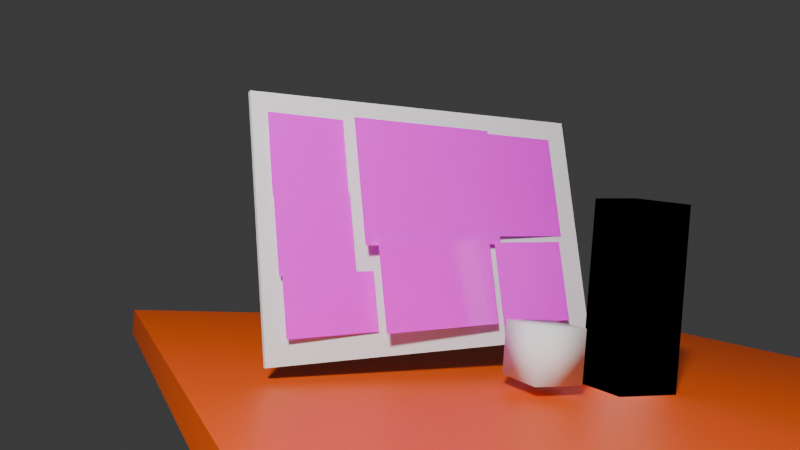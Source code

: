 # Source: ing3.blend  (saved by Blender 5.0.119; exported with 4.5.12 LTS)
import bpy
from mathutils import Matrix  # noqa: F401  (used for matrix-valued properties, if any)

bpy.ops.wm.read_factory_settings(use_empty=True)
scene = bpy.context.scene
scene.name = 'Scene'

# ---- collections
col_foreground = bpy.data.collections.new('foreground'); scene.collection.children.link(col_foreground)
col_background = bpy.data.collections.new('background'); scene.collection.children.link(col_background)
col_3 = bpy.data.collections.new('コレクション 3'); scene.collection.children.link(col_3)

# ---- images (referenced by path relative to the original .blend; pixels are not part of the script)
import os
ASSET_DIR = os.environ.get("B2B_ASSET_DIR", "")  # directory of the original .blend (textures are referenced by path, not embedded)
HERE = os.path.dirname(os.path.abspath(__file__))  # packed textures are extracted next to this script under _unpacked/

def load_image(name, relpath, width, height, colorspace="sRGB"):
    """Load a texture the original file referenced (path relative to the .blend, or extracted next to this script)."""
    p = next((c for c in (os.path.join(HERE, relpath), os.path.join(ASSET_DIR, relpath)) if relpath and os.path.exists(c)), "")
    if p:
        img = bpy.data.images.load(p, check_existing=True)
        img.name = name
    else:  # same state as the original file: an image datablock whose file is absent (Cycles renders it pink)
        img = bpy.data.images.new(name, width, height)
        img.source = "FILE"
        img.filepath = "//" + (relpath or name)
    img.colorspace_settings.name = colorspace
    return img
img_026ulxqimgpmuxa1773326419_1773326429_png = load_image('026ulxQImgpmuXA1773326419_1773326429.png', '026ulxQImgpmuXA1773326419_1773326429.png', 1024, 1024, 'sRGB')
img_goanuemqyfmg6p61773326461_1773326466_png = load_image('GOaNuEmQYfMG6p61773326461_1773326466.png', 'GOaNuEmQYfMG6p61773326461_1773326466.png', 1024, 1024, 'sRGB')
img_ex3jwzhnezypzrh1773326483_1773326488_png = load_image('eX3JwZHnezypzrh1773326483_1773326488.png', 'eX3JwZHnezypzrh1773326483_1773326488.png', 1024, 1024, 'sRGB')
img_f13z9bubalsnx441773326498_1773326501_png = load_image('F13z9bubAlsnx441773326498_1773326501.png', 'F13z9bubAlsnx441773326498_1773326501.png', 1024, 1024, 'sRGB')
img_ruacnrzxz5revfs1773372045_1773372056_png = load_image('RuACnrzXZ5reVfs1773372045_1773372056.png', 'RuACnrzXZ5reVfs1773372045_1773372056.png', 1024, 1024, 'sRGB')
img_5tnuyez1d1p678b1773326513_1773326524_png = load_image('5tNuyEZ1d1P678B1773326513_1773326524.png', '5tNuyEZ1d1P678B1773326513_1773326524.png', 1024, 1024, 'sRGB')
img_bumzjdx6gla0s4p1773326538_1773326545_png = load_image('bumZjDx6gLA0S4P1773326538_1773326545.png', 'bumZjDx6gLA0S4P1773326538_1773326545.png', 1024, 1024, 'sRGB')

# ---- materials (node trees are filled in below, after node groups)
mat_001 = bpy.data.materials.new('マテリアル.001')
mat_002 = bpy.data.materials.new('マテリアル.002')
mat_003 = bpy.data.materials.new('マテリアル.003')
mat_004 = bpy.data.materials.new('マテリアル.004')
mat_005 = bpy.data.materials.new('マテリアル.005')
mat_006 = bpy.data.materials.new('マテリアル.006')
mat_007 = bpy.data.materials.new('マテリアル.007')
mat_008 = bpy.data.materials.new('マテリアル.008')
mat_x = bpy.data.materials.new('マテリアル')

# ---- material node trees
mat_001.use_nodes = True; mat_001.node_tree.nodes.clear()
_N = mat_001.node_tree.nodes; _L = mat_001.node_tree.links
n0 = _N.new('ShaderNodeBsdfPrincipled'); n0.name = 'プリンシプルBSDF'; n0.location = (-200, 100)
n0.inputs[2].default_value = 0.12
n0.inputs[13].default_value = 0.7
n0.inputs[19].default_value = 0.35
n0.inputs[20].default_value = 0.35
n1 = _N.new('ShaderNodeOutputMaterial'); n1.name = 'マテリアル出力'; n1.location = (200, 100)
n2 = _N.new('ShaderNodeTexImage'); n2.name = '画像テクスチャ'; n2.location = (-490, 80)
n2.image = img_026ulxqimgpmuxa1773326419_1773326429_png
_L.new(n0.outputs[0], n1.inputs[0])
_L.new(n2.outputs[0], n0.inputs[0])
_L.new(n2.outputs[1], n0.inputs[4])
n1.is_active_output = True
mat_002.use_nodes = True; mat_002.node_tree.nodes.clear()
_N = mat_002.node_tree.nodes; _L = mat_002.node_tree.links
n0 = _N.new('ShaderNodeBsdfPrincipled'); n0.name = 'プリンシプルBSDF'; n0.location = (-200, 100)
n0.inputs[2].default_value = 0.12
n0.inputs[13].default_value = 0.7
n0.inputs[19].default_value = 0.35
n0.inputs[20].default_value = 0.35
n1 = _N.new('ShaderNodeOutputMaterial'); n1.name = 'マテリアル出力'; n1.location = (200, 100)
n2 = _N.new('ShaderNodeTexImage'); n2.name = '画像テクスチャ'; n2.location = (-490, 80)
n2.image = img_goanuemqyfmg6p61773326461_1773326466_png
_L.new(n0.outputs[0], n1.inputs[0])
_L.new(n2.outputs[0], n0.inputs[0])
_L.new(n2.outputs[1], n0.inputs[4])
n1.is_active_output = True
mat_003.use_nodes = True; mat_003.node_tree.nodes.clear()
_N = mat_003.node_tree.nodes; _L = mat_003.node_tree.links
n0 = _N.new('ShaderNodeBsdfPrincipled'); n0.name = 'プリンシプルBSDF'; n0.location = (-200, 100)
n0.inputs[2].default_value = 0.12
n0.inputs[13].default_value = 0.7
n0.inputs[19].default_value = 0.35
n0.inputs[20].default_value = 0.35
n1 = _N.new('ShaderNodeOutputMaterial'); n1.name = 'マテリアル出力'; n1.location = (200, 100)
n2 = _N.new('ShaderNodeTexImage'); n2.name = '画像テクスチャ'; n2.location = (-490, 80)
n2.image = img_ex3jwzhnezypzrh1773326483_1773326488_png
_L.new(n0.outputs[0], n1.inputs[0])
_L.new(n2.outputs[0], n0.inputs[0])
_L.new(n2.outputs[1], n0.inputs[4])
n1.is_active_output = True
mat_004.use_nodes = True; mat_004.node_tree.nodes.clear()
_N = mat_004.node_tree.nodes; _L = mat_004.node_tree.links
n0 = _N.new('ShaderNodeBsdfPrincipled'); n0.name = 'プリンシプルBSDF'; n0.location = (-200, 100)
n0.inputs[2].default_value = 0.12
n0.inputs[13].default_value = 0.7
n0.inputs[19].default_value = 0.35
n0.inputs[20].default_value = 0.35
n1 = _N.new('ShaderNodeOutputMaterial'); n1.name = 'マテリアル出力'; n1.location = (200, 100)
n2 = _N.new('ShaderNodeTexImage'); n2.name = '画像テクスチャ'; n2.location = (-490, 80)
n2.image = img_f13z9bubalsnx441773326498_1773326501_png
_L.new(n0.outputs[0], n1.inputs[0])
_L.new(n2.outputs[0], n0.inputs[0])
_L.new(n2.outputs[1], n0.inputs[4])
n1.is_active_output = True
mat_005.use_nodes = True; mat_005.node_tree.nodes.clear()
_N = mat_005.node_tree.nodes; _L = mat_005.node_tree.links
n0 = _N.new('ShaderNodeBsdfPrincipled'); n0.name = 'プリンシプルBSDF'; n0.location = (-200, 100)
n0.inputs[2].default_value = 0.12
n0.inputs[13].default_value = 0.7
n0.inputs[19].default_value = 0.35
n0.inputs[20].default_value = 0.35
n1 = _N.new('ShaderNodeOutputMaterial'); n1.name = 'マテリアル出力'; n1.location = (200, 100)
n2 = _N.new('ShaderNodeTexImage'); n2.name = '画像テクスチャ'; n2.location = (-490, 80)
n2.image = img_ruacnrzxz5revfs1773372045_1773372056_png
_L.new(n0.outputs[0], n1.inputs[0])
_L.new(n2.outputs[0], n0.inputs[0])
_L.new(n2.outputs[1], n0.inputs[4])
n1.is_active_output = True
mat_006.use_nodes = True; mat_006.node_tree.nodes.clear()
_N = mat_006.node_tree.nodes; _L = mat_006.node_tree.links
n0 = _N.new('ShaderNodeBsdfPrincipled'); n0.name = 'プリンシプルBSDF'; n0.location = (-200, 100)
n0.inputs[2].default_value = 0.12
n0.inputs[13].default_value = 0.7
n0.inputs[19].default_value = 0.35
n0.inputs[20].default_value = 0.35
n1 = _N.new('ShaderNodeOutputMaterial'); n1.name = 'マテリアル出力'; n1.location = (200, 100)
n2 = _N.new('ShaderNodeTexImage'); n2.name = '画像テクスチャ'; n2.location = (-490, 80)
n2.image = img_5tnuyez1d1p678b1773326513_1773326524_png
_L.new(n0.outputs[0], n1.inputs[0])
_L.new(n2.outputs[0], n0.inputs[0])
_L.new(n2.outputs[1], n0.inputs[4])
n1.is_active_output = True
mat_007.use_nodes = True; mat_007.node_tree.nodes.clear()
_N = mat_007.node_tree.nodes; _L = mat_007.node_tree.links
n0 = _N.new('ShaderNodeBsdfPrincipled'); n0.name = 'プリンシプルBSDF'; n0.location = (-200, 100)
n1 = _N.new('ShaderNodeOutputMaterial'); n1.name = 'マテリアル出力'; n1.location = (200, 100)
n2 = _N.new('ShaderNodeTexImage'); n2.name = '画像テクスチャ'; n2.location = (-490, 80)
n2.image = img_bumzjdx6gla0s4p1773326538_1773326545_png
_L.new(n0.outputs[0], n1.inputs[0])
_L.new(n2.outputs[0], n0.inputs[0])
_L.new(n2.outputs[1], n0.inputs[4])
n1.is_active_output = True
mat_008.use_nodes = True; mat_008.node_tree.nodes.clear()
_N = mat_008.node_tree.nodes; _L = mat_008.node_tree.links
n0 = _N.new('ShaderNodeBsdfPrincipled'); n0.name = 'プリンシプルBSDF'; n0.location = (-200, 100)
n1 = _N.new('ShaderNodeOutputMaterial'); n1.name = 'マテリアル出力'; n1.location = (200, 100)
_L.new(n0.outputs[0], n1.inputs[0])
n1.is_active_output = True
mat_x.use_nodes = True; mat_x.node_tree.nodes.clear()
_N = mat_x.node_tree.nodes; _L = mat_x.node_tree.links
n0 = _N.new('ShaderNodeBsdfPrincipled'); n0.name = 'プリンシプルBSDF'; n0.location = (-200, 100)
n0.inputs[0].default_value = (0.8, 0.093, 0.0, 1.0)
n1 = _N.new('ShaderNodeOutputMaterial'); n1.name = 'マテリアル出力'; n1.location = (200, 100)
_L.new(n0.outputs[0], n1.inputs[0])
n1.is_active_output = True

# ---- world
world_world = bpy.data.worlds.new('World'); scene.world = world_world
world_world.use_nodes = True; world_world.node_tree.nodes.clear()
_N = world_world.node_tree.nodes; _L = world_world.node_tree.links
n0 = _N.new('ShaderNodeOutputWorld'); n0.name = 'World Output'; n0.location = (200, 100)
n1 = _N.new('ShaderNodeBackground'); n1.name = 'Background'; n1.location = (-200, 100)
n1.inputs[0].default_value = (0.05088, 0.05088, 0.05088, 1.0)
_L.new(n1.outputs[0], n0.inputs[0])
n0.is_active_output = True
world_world.color = (0.05088, 0.05088, 0.05088)
world_world.sun_shadow_jitter_overblur = 0.0
world_world.light_settings.ao_factor = 0.05
world_world.light_settings.distance = 1.0

# ---- cameras
cam_camera = bpy.data.cameras.new('Camera')
cam_camera.sensor_fit = 'HORIZONTAL'
cam_camera.clip_end = 100.0
cam_camera.lens = 30.93
cam_camera.sensor_width = 35.0
cam_camera.ortho_scale = 7.314
cam_camera.show_background_images = True

# ---- lights
light_x = bpy.data.lights.new('エリア', 'AREA')
light_x.energy = 409.7
light_x.size = 0.5432
light_x.size_y = 1.0
light_light = bpy.data.lights.new('Light', 'POINT')

# ---- meshes
me_cube = bpy.data.meshes.new('Cube')
me_cube.from_pydata([(-1.0, -1.0, -1.0), (1.0, -1.0, -1.0), (1.0, 1.0, -1.0), (-1.0, 1.0, -1.0), (-1.0, -1.0, 1.0), (1.0, -1.0, 1.0), (1.0, 1.0, 1.0), (-1.0, 1.0, 1.0)], [], [(0, 1, 2, 3), (4, 7, 6, 5), (0, 4, 5, 1), (1, 5, 6, 2), (2, 6, 7, 3), (3, 7, 4, 0)])
me_cube.polygons.foreach_set('use_smooth', [True] * 6)
me_cube.update()
me_x = bpy.data.meshes.new('平面')
me_x.from_pydata([(-1.0, -1.0, 0.0), (1.0, -1.0, 0.0), (-1.0, 1.0, 0.0), (1.0, 1.0, 0.0)], [], [(0, 1, 3, 2)])
_uv = me_x.uv_layers.new(name='UVマップ')
_uv.uv.foreach_set('vector', [0.0, 0.0, 1.0, 0.0, 1.0, 1.0, 0.0, 1.0])
me_x.materials.append(mat_001)
me_x.update()
me_001 = bpy.data.meshes.new('平面.001')
me_001.from_pydata([(-1.0, -1.0, 0.0), (1.0, -1.0, 0.0), (-1.0, 1.0, 0.0), (1.0, 1.0, 0.0)], [], [(0, 1, 3, 2)])
_uv = me_001.uv_layers.new(name='UVマップ')
_uv.uv.foreach_set('vector', [0.0, 0.0, 1.0, 0.0, 1.0, 1.0, 0.0, 1.0])
me_001.materials.append(mat_002)
me_001.update()
me_002 = bpy.data.meshes.new('平面.002')
me_002.from_pydata([(-1.0, -1.0, 0.0), (1.0, -1.0, 0.0), (-1.0, 1.0, 0.0), (1.0, 1.0, 0.0)], [], [(0, 1, 3, 2)])
_uv = me_002.uv_layers.new(name='UVマップ')
_uv.uv.foreach_set('vector', [0.0, 0.0, 1.0, 0.0, 1.0, 1.0, 0.0, 1.0])
me_002.materials.append(mat_003)
me_002.update()
me_003 = bpy.data.meshes.new('平面.003')
me_003.from_pydata([(-1.0, -1.0, 0.0), (1.0, -1.0, 0.0), (-1.0, 1.0, 0.0), (1.0, 1.0, 0.0)], [], [(0, 1, 3, 2)])
_uv = me_003.uv_layers.new(name='UVマップ')
_uv.uv.foreach_set('vector', [0.0, 0.0, 1.0, 0.0, 1.0, 1.0, 0.0, 1.0])
me_003.materials.append(mat_004)
me_003.update()
me_004 = bpy.data.meshes.new('平面.004')
me_004.from_pydata([(-1.0, -1.0, 0.0), (1.0, -1.0, 0.0), (-1.0, 1.0, 0.0), (1.0, 1.0, 0.0)], [], [(0, 1, 3, 2)])
_uv = me_004.uv_layers.new(name='UVマップ')
_uv.uv.foreach_set('vector', [0.0, 0.0, 1.0, 0.0, 1.0, 1.0, 0.0, 1.0])
me_004.materials.append(mat_005)
me_004.update()
me_005 = bpy.data.meshes.new('平面.005')
me_005.from_pydata([(-1.0, -1.0, 0.0), (1.0, -1.0, 0.0), (-1.0, 1.0, 0.0), (1.0, 1.0, 0.0)], [], [(0, 1, 3, 2)])
_uv = me_005.uv_layers.new(name='UVマップ')
_uv.uv.foreach_set('vector', [0.0, 0.0, 1.0, 0.0, 1.0, 1.0, 0.0, 1.0])
me_005.materials.append(mat_006)
me_005.update()
me_006 = bpy.data.meshes.new('平面.006')
me_006.from_pydata([(-1.0, -1.0, 0.0), (1.0, -1.0, 0.0), (-1.0, 1.0, 0.0), (1.0, 1.0, 0.0)], [], [(0, 1, 3, 2)])
_uv = me_006.uv_layers.new(name='UVマップ')
_uv.uv.foreach_set('vector', [0.0, 0.0, 1.0, 0.0, 1.0, 1.0, 0.0, 1.0])
me_006.materials.append(mat_007)
me_006.update()
me_cube_001 = bpy.data.meshes.new('Cube.001')
me_cube_001.from_pydata([(-1.0, -1.0, -1.0), (1.0, -1.0, -1.0), (1.0, 1.0, -1.0), (-1.0, 1.0, -1.0), (-1.0, -1.0, 1.0), (1.0, -1.0, 1.0), (1.0, 1.0, 1.0), (-1.0, 1.0, 1.0)], [], [(0, 1, 2, 3), (4, 7, 6, 5), (0, 4, 5, 1), (1, 5, 6, 2), (2, 6, 7, 3), (3, 7, 4, 0)])
me_cube_001.polygons.foreach_set('use_smooth', [True] * 6)
me_cube_001.materials.append(mat_008)
me_cube_001.update()
me_x_1 = bpy.data.meshes.new('立方体')
me_x_1.from_pydata([(-1.0, -1.0, -1.0), (-1.0, -1.0, 1.0), (-1.0, 1.0, -1.0), (-1.0, 1.0, 1.0), (1.0, -1.0, -1.0), (1.0, -1.0, 1.0), (1.0, 1.0, -1.0), (1.0, 1.0, 1.0)], [], [(0, 1, 3, 2), (2, 3, 7, 6), (6, 7, 5, 4), (4, 5, 1, 0), (2, 6, 4, 0), (7, 3, 1, 5)])
_uv = me_x_1.uv_layers.new(name='UVマップ')
_uv.uv.foreach_set('vector', [0.375, 0.0, 0.625, 0.0, 0.625, 0.25, 0.375, 0.25, 0.375, 0.25, 0.625, 0.25, 0.625, 0.5, 0.375, 0.5, 0.375, 0.5, 0.625, 0.5, 0.625, 0.75, 0.375, 0.75, 0.375, 0.75, 0.625, 0.75, 0.625, 1.0, 0.375, 1.0, 0.125, 0.5, 0.375, 0.5, 0.375, 0.75, 0.125, 0.75, 0.625, 0.5, 0.875, 0.5, 0.875, 0.75, 0.625, 0.75])
me_x_1.materials.append(mat_x)
me_x_1.update()
me_001_1 = bpy.data.meshes.new('立方体.001')
me_001_1.from_pydata([(-1.0, -1.0, -1.0), (-1.0, -1.0, 1.0), (-1.0, 1.0, -1.0), (-1.0, 1.0, 1.0), (1.0, -1.0, -1.0), (1.0, -1.0, 1.0), (1.0, 1.0, -1.0), (1.0, 1.0, 1.0)], [], [(0, 1, 3, 2), (2, 3, 7, 6), (6, 7, 5, 4), (4, 5, 1, 0), (2, 6, 4, 0), (7, 3, 1, 5)])
_uv = me_001_1.uv_layers.new(name='UVマップ')
_uv.uv.foreach_set('vector', [0.375, 0.0, 0.625, 0.0, 0.625, 0.25, 0.375, 0.25, 0.375, 0.25, 0.625, 0.25, 0.625, 0.5, 0.375, 0.5, 0.375, 0.5, 0.625, 0.5, 0.625, 0.75, 0.375, 0.75, 0.375, 0.75, 0.625, 0.75, 0.625, 1.0, 0.375, 1.0, 0.125, 0.5, 0.375, 0.5, 0.375, 0.75, 0.125, 0.75, 0.625, 0.5, 0.875, 0.5, 0.875, 0.75, 0.625, 0.75])
me_001_1.update()

# ---- objects
ob_x = bpy.data.objects.new('エリア', light_x)
ob_camera = bpy.data.objects.new('Camera', cam_camera)
ob_light = bpy.data.objects.new('Light', light_light)
ob_cube = bpy.data.objects.new('Cube', me_cube)
ob_x_1 = bpy.data.objects.new('平面', me_x)
ob_001 = bpy.data.objects.new('平面.001', me_001)
ob_002 = bpy.data.objects.new('平面.002', me_002)
ob_003 = bpy.data.objects.new('平面.003', me_003)
ob_004 = bpy.data.objects.new('平面.004', me_004)
ob_005 = bpy.data.objects.new('平面.005', me_005)
ob_006 = bpy.data.objects.new('平面.006', me_006)
ob_cube_001 = bpy.data.objects.new('Cube.001', me_cube_001)
ob_x_2 = bpy.data.objects.new('立方体', me_x_1)
ob_001_1 = bpy.data.objects.new('立方体.001', me_001_1)

# ---- transforms, parenting, visibility, modifiers, constraints
ob_x.location = (7.314, -7.259, 8.769)
ob_x.rotation_euler = (0.4856, 0.3177, 0.08473)
ob_camera.location = (7.481, -6.508, 5.344)
ob_camera.rotation_euler = (1.109, 0.0, 0.8149)
ob_camera.lock_rotations_4d = False
ob_camera.empty_display_type = 'ARROWS'
ob_camera.color = (0.0, 0.0, 0.0, 0.0)
ob_camera.display_type = 'WIRE'
ob_camera.lineart.crease_threshold = 0.0
_c = ob_camera.constraints.new('CAMERA_SOLVER'); _c.name = 'カメラソルバー'
ob_light.location = (4.076, 1.005, 5.904)
ob_cube.location = (6.34, -4.73, 3.82)
ob_cube.rotation_euler = (-0.2793, -0.384, -0.2793)
ob_cube.scale = (0.1, 0.1, 0.1)
ob_x_1.location = (5.526, -5.112, 4.436)
ob_x_1.rotation_euler = (0.99, 0.2647, -4.941)
ob_x_1.scale = (0.15, 0.15, 1.0)
ob_001.location = (5.666, -5.204, 4.211)
ob_001.rotation_euler = (0.9908, 0.2551, -4.938)
ob_001.scale = (0.15, 0.15, 1.0)
ob_002.location = (5.802, -5.251, 4.0)
ob_002.rotation_euler = (0.9908, 0.2551, -4.938)
ob_002.scale = (0.18, 0.11, 1.0)
ob_003.location = (5.724, -4.685, 4.264)
ob_003.rotation_euler = (0.9908, 0.2551, -4.938)
ob_003.scale = (0.32, 0.24, 1.0)
ob_004.location = (5.926, -4.83, 3.964)
ob_004.rotation_euler = (0.9908, 0.2551, -4.938)
ob_004.scale = (0.26, 0.17, 1.0)
ob_005.location = (5.824, -4.215, 4.147)
ob_005.rotation_euler = (0.9908, 0.2551, -4.938)
ob_005.scale = (0.1803, 0.2178, 1.105)
ob_006.location = (6.05, -4.415, 3.851)
ob_006.rotation_euler = (0.9908, 0.255, -4.938)
ob_006.scale = (0.1801, 0.1651, 0.9879)
ob_cube_001.location = (6.453, -4.32, 3.836)
ob_cube_001.rotation_euler = (-0.2793, -0.384, -0.2793)
ob_cube_001.scale = (0.1055, 0.1371, 0.4387)
ob_cube_001.is_holdout = True
ob_x_2.location = (6.63, -4.41, 3.55)
ob_x_2.rotation_euler = (-0.2793, -0.384, -0.2793)
ob_x_2.scale = (1.96, 1.67, 0.06)
ob_001_1.location = (5.77, -4.7, 4.1)
ob_001_1.rotation_euler = (-0.2793, -0.576, -0.1222)
ob_001_1.scale = (0.01, 0.73, 0.48)

# ---- collection membership
scene.collection.objects.link(ob_x)
col_foreground.objects.link(ob_camera)
col_foreground.objects.link(ob_light)
col_foreground.objects.link(ob_cube)
col_foreground.objects.link(ob_x_1)
col_foreground.objects.link(ob_001)
col_foreground.objects.link(ob_002)
col_foreground.objects.link(ob_003)
col_foreground.objects.link(ob_004)
col_foreground.objects.link(ob_005)
col_foreground.objects.link(ob_006)
col_foreground.objects.link(ob_cube_001)
col_background.objects.link(ob_light)
col_3.objects.link(ob_x_2)
col_3.objects.link(ob_001_1)
def _layer_coll(name, lc=None):
    lc = lc or bpy.context.view_layer.layer_collection
    for c in lc.children:
        if c.name == name: return c
        r = _layer_coll(name, c)
        if r: return r
_layer_coll('background').holdout = True

# ---- scene / render settings (as saved in the file)
scene.camera = ob_camera
scene.frame_start = 1; scene.frame_end = 374; scene.frame_set(333)
scene.render.engine = 'BLENDER_EEVEE_NEXT'
scene.render.image_settings.file_format = 'FFMPEG'
scene.render.image_settings.color_mode = 'RGB'
scene.render.fps = 30
scene.render.use_motion_blur = True
scene.render.motion_blur_shutter = 1.0
scene.render.bake_bias = 0.0
scene.render.bake_samples = 0
scene.cycles.use_denoising = False
scene.cycles.samples = 128
scene.cycles.sampling_pattern = 'TABULATED_SOBOL'
scene.cycles.use_adaptive_sampling = False
scene.cycles.use_light_tree = False
scene.eevee.use_volume_custom_range = False
bpy.context.view_layer.update()
